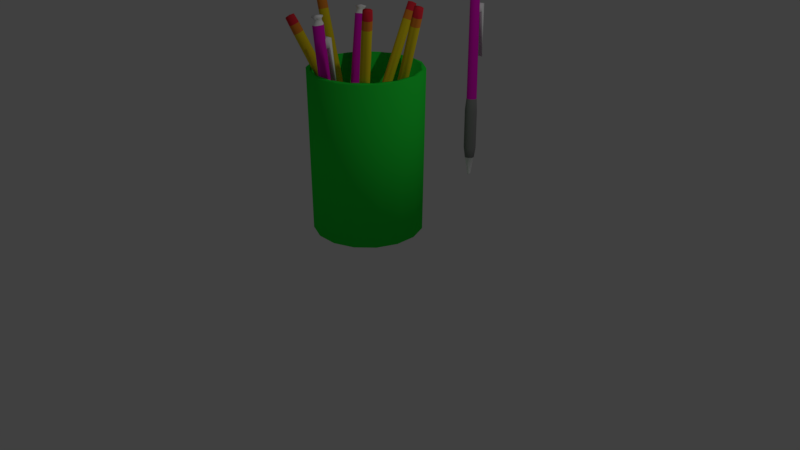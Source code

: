 # Source: pen_pencel_and_cup.blend  (saved by Blender 2.79.0; exported with 4.5.12 LTS)
import bpy
from mathutils import Matrix  # noqa: F401  (used for matrix-valued properties, if any)

bpy.ops.wm.read_factory_settings(use_empty=True)
scene = bpy.context.scene
scene.name = 'Scene'

# ---- collections
col_collection_1 = bpy.data.collections.new('Collection 1'); scene.collection.children.link(col_collection_1)

# ---- materials (node trees are filled in below, after node groups)
mat_material_008 = bpy.data.materials.new('Material.008')
mat_material_008.alpha_threshold = 0.0
mat_material_008.use_transparent_shadow = False
mat_material_008.diffuse_color = (0.2661, 0.2661, 0.2661, 1.0)
mat_material_008.roughness = 0.5
mat_material_001 = bpy.data.materials.new('Material.001')
mat_material_001.alpha_threshold = 0.0
mat_material_001.use_transparent_shadow = False
mat_material_001.diffuse_color = (1.0, 1.0, 1.0, 1.0)
mat_material_001.roughness = 0.5
mat_material_007 = bpy.data.materials.new('Material.007')
mat_material_007.alpha_threshold = 0.0
mat_material_007.use_transparent_shadow = False
mat_material_007.diffuse_color = (0.8, 0.008059, 0.5706, 1.0)
mat_material_007.roughness = 0.5
mat_material_002 = bpy.data.materials.new('Material.002')
mat_material_002.alpha_threshold = 0.0
mat_material_002.use_transparent_shadow = False
mat_material_002.diffuse_color = (0.8, 0.631, 0.01417, 1.0)
mat_material_002.roughness = 0.5
mat_material_003 = bpy.data.materials.new('Material.003')
mat_material_003.alpha_threshold = 0.0
mat_material_003.use_transparent_shadow = False
mat_material_003.diffuse_color = (0.0, 0.0, 0.0, 1.0)
mat_material_003.roughness = 0.5
mat_material_004 = bpy.data.materials.new('Material.004')
mat_material_004.alpha_threshold = 0.0
mat_material_004.use_transparent_shadow = False
mat_material_004.diffuse_color = (1.0, 0.3139, 0.007418, 1.0)
mat_material_004.roughness = 0.5
mat_material_005 = bpy.data.materials.new('Material.005')
mat_material_005.alpha_threshold = 0.0
mat_material_005.use_transparent_shadow = False
mat_material_005.diffuse_color = (0.8, 0.2542, 0.02947, 1.0)
mat_material_005.roughness = 0.5
mat_material_006 = bpy.data.materials.new('Material.006')
mat_material_006.alpha_threshold = 0.0
mat_material_006.use_transparent_shadow = False
mat_material_006.diffuse_color = (0.8, 0.03063, 0.04805, 1.0)
mat_material_006.roughness = 0.5
mat_material_009 = bpy.data.materials.new('Material.009')
mat_material_009.alpha_threshold = 0.0
mat_material_009.use_transparent_shadow = False
mat_material_009.diffuse_color = (0.02032, 0.8, 0.05068, 1.0)
mat_material_009.roughness = 0.5

# ---- material node trees

# ---- world
world_world = bpy.data.worlds.new('World'); scene.world = world_world
world_world.color = (0.05088, 0.05088, 0.05088)
world_world.use_sun_shadow = False
world_world.sun_shadow_jitter_overblur = 0.0
world_world.cycles.sampling_method = 'MANUAL'

# ---- cameras
cam_camera = bpy.data.cameras.new('Camera')
cam_camera.clip_end = 100.0
cam_camera.lens = 35.0
cam_camera.sensor_width = 32.0
cam_camera.sensor_height = 18.0
cam_camera.ortho_scale = 7.314
cam_camera.dof.focus_distance = 0.0
cam_camera.dof.aperture_fstop = 128.0

# ---- lights
light_lamp = bpy.data.lights.new('Lamp', 'POINT')
light_lamp.transmission_factor = 0.0
light_lamp.cutoff_distance = 30.0
light_lamp.energy = 100.0
light_lamp.shadow_buffer_clip_start = 1.001
light_lamp.shadow_soft_size = 0.1
light_lamp.shadow_maximum_resolution = 0.006
light_lamp.use_absolute_resolution = True

# ---- meshes
me_cube_018 = bpy.data.meshes.new('Cube.018')
me_cube_018.from_pydata([(-0.6947, -0.6533, 24.62), (-0.9898, -0.3885, 37.47), (-0.695, 0.6944, 24.62), (-0.9902, 1.073, 37.47), (0.6321, -0.6596, 24.62), (0.449, -0.3953, 37.47), (0.6585, 0.6996, 24.62), (0.4777, 1.079, 37.47), (-0.3497, 1.02, 24.62), (-0.6156, 1.426, 37.47), (-0.3497, -0.9798, 24.62), (-0.6156, -0.7426, 37.47), (0.1049, 1.426, 37.47), (0.3148, -0.9798, 24.62), (0.3148, 1.02, 24.62), (0.1049, -0.7426, 37.47), (-1.021, -0.2956, 24.62), (-1.343, -0.0005337, 37.47), (0.9792, -0.2956, 24.62), (0.8255, -0.0005377, 37.47), (-1.343, 0.7129, 37.47), (0.9792, 0.3623, 24.62), (-1.021, 0.3623, 24.62), (0.8255, 0.7129, 37.47), (-0.9094, -0.8504, 26.83), (-0.9099, 0.9077, 26.83), (0.8558, 0.9145, 26.83), (0.8214, -0.8585, 26.83), (-0.4594, -1.276, 26.83), (-0.4594, 1.333, 26.83), (0.4074, -1.276, 26.83), (0.4074, 1.333, 26.83), (1.274, -0.3837, 26.83), (-1.335, -0.3837, 26.83), (1.274, 0.4745, 26.83), (-1.335, 0.4745, 26.83), (-1.138, -0.6282, 34.8), (-1.139, 1.13, 34.8), (0.627, 1.137, 34.8), (0.5926, -0.6364, 34.79), (-0.6881, -1.054, 34.8), (-0.6881, 1.555, 34.8), (0.1787, -1.054, 34.8), (0.1787, 1.555, 34.8), (1.045, -0.1616, 34.8), (-1.564, -0.1616, 34.8), (1.045, 0.6966, 34.8), (-1.564, 0.6966, 34.8), (-0.1838, -0.1401, 20.54), (-0.1839, 0.226, 20.54), (0.1767, -0.1418, 20.56), (0.1839, 0.2274, 20.54), (-0.09003, 0.3145, 20.54), (-0.09003, -0.2289, 20.54), (0.0905, -0.2289, 20.54), (0.0905, 0.3145, 20.54), (-0.2724, -0.04295, 20.54), (0.271, -0.04295, 20.54), (0.0002348, 0.04642, 20.54), (0.271, 0.1358, 20.54), (-0.2724, 0.1358, 20.54), (-0.2449, -0.1994, 20.84), (-0.2451, 0.2865, 20.84), (0.243, 0.2884, 20.84), (0.2335, -0.2017, 20.86), (-0.1205, -0.3172, 20.84), (-0.1205, 0.404, 20.84), (0.1191, -0.3172, 20.84), (0.1191, 0.404, 20.84), (0.3587, -0.07045, 20.84), (-0.3625, -0.07045, 20.84), (0.3587, 0.1668, 20.84), (-0.3625, 0.1668, 20.84), (-1.159, -0.1796, 59.51), (-1.159, 1.168, 59.51), (0.1682, -0.1859, 59.52), (0.1946, 1.173, 59.51), (-0.8136, 1.494, 59.51), (-0.8136, -0.5061, 59.51), (-0.1491, 1.494, 59.51), (-0.1491, -0.5061, 59.51), (-1.485, 0.1781, 59.51), (0.3908, 0.2176, 59.52), (-1.485, 0.836, 59.51), (0.5153, 0.836, 59.51), (-1.157, -0.2179, 60.9), (-1.157, 1.181, 60.9), (0.2211, -0.2244, 60.9), (0.2485, 1.187, 60.9), (-0.7984, 1.52, 60.9), (-0.7984, -0.557, 60.9), (-0.1084, 1.52, 60.9), (-0.1084, -0.557, 60.9), (-1.495, 0.1536, 60.9), (0.5815, 0.1536, 60.9), (-0.4534, 0.4951, 61.11), (-1.495, 0.8366, 60.9), (0.5815, 0.8366, 60.9), (-0.9779, -0.003834, 60.46), (-0.9781, 0.9879, 60.46), (0.01792, 0.9918, 60.46), (-0.001494, -0.008455, 60.43), (-0.724, -0.2441, 60.46), (-0.724, 1.228, 60.46), (-0.235, -0.2441, 60.46), (-0.235, 1.228, 60.46), (0.1683, 0.2868, 60.51), (-1.218, 0.2594, 60.46), (0.2539, 0.7435, 60.46), (-1.218, 0.7435, 60.46), (-1.014, 1.023, 60.02), (0.05054, 1.027, 60.02), (0.0298, -0.04105, 60.0), (-0.742, -0.2928, 60.02), (-0.742, 1.279, 60.02), (-0.2197, -0.2928, 60.02), (-0.2197, 1.279, 60.02), (0.2098, 0.2747, 60.13), (-1.27, 0.2451, 60.02), (0.3027, 0.7623, 60.02), (-1.27, 0.7623, 60.02), (-1.013, -0.03611, 60.02), (-1.275, 0.8379, 55.19), (-1.275, 0.8379, 56.78), (-1.275, 2.394, 45.97), (-1.275, 2.394, 56.78), (0.3195, 0.8379, 55.19), (0.3195, 0.8379, 56.78), (0.3195, 2.394, 45.97), (0.3195, 2.394, 56.78), (-1.275, 1.87, 55.19), (-1.275, 1.87, 56.78), (0.3195, 1.87, 55.19), (0.3195, 1.87, 56.78), (-1.275, 1.998, 56.78), (0.3195, 1.998, 56.78)], [], [(47, 20, 3, 37), (43, 12, 7, 38), (44, 19, 5, 39), (40, 11, 1, 36), (13, 18, 4), (15, 17, 1, 11), (16, 13, 10, 0), (42, 15, 11, 40), (37, 3, 9, 41), (39, 5, 15, 42), (19, 15, 5), (41, 9, 12, 43), (23, 15, 19), (22, 13, 16), (15, 20, 17), (13, 21, 18), (46, 23, 19, 44), (36, 1, 17, 45), (38, 7, 23, 46), (14, 6, 21, 13), (9, 3, 20, 15), (12, 9, 15), (2, 8, 13, 22), (7, 12, 15, 23), (8, 14, 13), (45, 17, 20, 47), (16, 33, 35, 22), (6, 26, 34, 21), (0, 24, 33, 16), (21, 34, 32, 18), (8, 29, 31, 14), (4, 27, 30, 13), (2, 25, 29, 8), (13, 30, 28, 10), (10, 28, 24, 0), (18, 32, 27, 4), (14, 31, 26, 6), (22, 35, 25, 2), (33, 45, 47, 35), (26, 38, 46, 34), (24, 36, 45, 33), (34, 46, 44, 32), (29, 41, 43, 31), (27, 39, 42, 30), (25, 37, 41, 29), (30, 42, 40, 28), (28, 40, 36, 24), (32, 44, 39, 27), (31, 43, 38, 26), (35, 47, 37, 25), (72, 22, 2, 62), (68, 14, 6, 63), (69, 18, 4, 64), (65, 10, 0, 61), (58, 57, 50, 54), (56, 58, 53, 48), (67, 13, 10, 65), (62, 2, 8, 66), (64, 4, 13, 67), (58, 54, 53), (66, 8, 14, 68), (60, 58, 56), (58, 59, 57), (71, 21, 18, 69), (61, 0, 16, 70), (63, 6, 21, 71), (55, 51, 59, 58), (49, 52, 58, 60), (52, 55, 58), (70, 16, 22, 72), (56, 70, 72, 60), (51, 63, 71, 59), (48, 61, 70, 56), (59, 71, 69, 57), (52, 66, 68, 55), (50, 64, 67, 54), (49, 62, 66, 52), (54, 67, 65, 53), (53, 65, 61, 48), (57, 69, 64, 50), (55, 68, 63, 51), (60, 72, 62, 49), (20, 83, 74, 3), (12, 79, 76, 7), (19, 82, 75, 5), (11, 78, 73, 1), (80, 81, 73, 78), (15, 80, 78, 11), (3, 74, 77, 9), (5, 75, 80, 15), (82, 80, 75), (9, 77, 79, 12), (84, 80, 82), (80, 83, 81), (23, 84, 82, 19), (1, 73, 81, 17), (7, 76, 84, 23), (77, 74, 83, 80), (79, 77, 80), (76, 79, 80, 84), (17, 81, 83, 20), (109, 96, 86, 99), (105, 91, 88, 100), (106, 94, 87, 101), (102, 90, 85, 98), (95, 93, 85, 90), (95, 90, 92), (104, 92, 90, 102), (99, 86, 89, 103), (101, 87, 92, 104), (94, 95, 92, 87), (103, 89, 91, 105), (97, 95, 94), (95, 96, 93), (108, 97, 94, 106), (98, 85, 93, 107), (100, 88, 97, 108), (89, 86, 96, 95), (91, 89, 95), (88, 91, 95, 97), (107, 93, 96, 109), (118, 107, 109, 120), (111, 100, 108, 119), (121, 98, 107, 118), (119, 108, 106, 117), (114, 103, 105, 116), (112, 101, 104, 115), (110, 99, 103, 114), (115, 104, 102, 113), (113, 102, 98, 121), (117, 106, 101, 112), (116, 105, 100, 111), (120, 109, 99, 110), (83, 120, 110, 74), (79, 116, 111, 76), (82, 117, 112, 75), (78, 113, 121, 73), (80, 115, 113, 78), (74, 110, 114, 77), (75, 112, 115, 80), (77, 114, 116, 79), (84, 119, 117, 82), (73, 121, 118, 81), (76, 111, 119, 84), (81, 118, 120, 83), (124, 134, 125), (124, 125, 129, 128), (132, 133, 127, 126), (126, 127, 123, 122), (130, 132, 126, 122), (133, 131, 123, 127), (135, 134, 131, 133), (124, 128, 132, 130), (128, 135, 133, 132), (122, 123, 131, 130), (128, 129, 135), (129, 125, 134, 135), (130, 131, 134, 124)])
me_cube_018.polygons.foreach_set('use_smooth', [True] * 158)
me_cube_018.polygons.foreach_set('material_index', [0, 0, 0, 0, 0, 0, 0, 0, 0, 0, 0, 0, 0, 0, 0, 0, 0, 0, 0, 0, 0, 0, 0, 0, 0, 0, 0, 0, 0, 0, 0, 0, 0, 0, 0, 0, 0, 0, 0, 0, 0, 0, 0, 0, 0, 0, 0, 0, 0, 0, 1, 1, 1, 1, 1, 1, 1, 1, 1, 1, 1, 1, 1, 1, 1, 1, 1, 1, 1, 1, 1, 1, 1, 1, 1, 1, 1, 1, 1, 1, 1, 1, 2, 2, 2, 2, 2, 2, 2, 2, 2, 2, 2, 2, 2, 2, 2, 2, 2, 2, 2, 1, 1, 1, 1, 1, 1, 1, 1, 1, 1, 1, 1, 1, 1, 1, 1, 1, 1, 1, 1, 1, 1, 1, 1, 1, 1, 1, 1, 1, 1, 1, 1, 1, 1, 1, 1, 1, 1, 1, 1, 1, 1, 1, 1, 1, 1, 1, 1, 1, 1, 1, 1, 1, 1, 1, 1, 1])
me_cube_018.materials.append(mat_material_008)
me_cube_018.materials.append(mat_material_001)
me_cube_018.materials.append(mat_material_007)
me_cube_018.use_remesh_preserve_volume = False
me_cube_018.use_remesh_preserve_attributes = False
me_cube_018.use_mirror_vertex_groups = False
me_cube_018.update()
me_cube_017 = bpy.data.meshes.new('Cube.017')
me_cube_017.from_pydata([(-0.6947, -0.6533, 24.62), (-0.9898, -0.3885, 37.47), (-0.695, 0.6944, 24.62), (-0.9902, 1.073, 37.47), (0.6321, -0.6596, 24.62), (0.449, -0.3953, 37.47), (0.6585, 0.6996, 24.62), (0.4777, 1.079, 37.47), (-0.3497, 1.02, 24.62), (-0.6156, 1.426, 37.47), (-0.3497, -0.9798, 24.62), (-0.6156, -0.7426, 37.47), (0.1049, 1.426, 37.47), (0.3148, -0.9798, 24.62), (0.3148, 1.02, 24.62), (0.1049, -0.7426, 37.47), (-1.021, -0.2956, 24.62), (-1.343, -0.0005337, 37.47), (0.9792, -0.2956, 24.62), (0.8255, -0.0005377, 37.47), (-1.343, 0.7129, 37.47), (0.9792, 0.3623, 24.62), (-1.021, 0.3623, 24.62), (0.8255, 0.7129, 37.47), (-0.9094, -0.8504, 26.83), (-0.9099, 0.9077, 26.83), (0.8558, 0.9145, 26.83), (0.8214, -0.8585, 26.83), (-0.4594, -1.276, 26.83), (-0.4594, 1.333, 26.83), (0.4074, -1.276, 26.83), (0.4074, 1.333, 26.83), (1.274, -0.3837, 26.83), (-1.335, -0.3837, 26.83), (1.274, 0.4745, 26.83), (-1.335, 0.4745, 26.83), (-1.138, -0.6282, 34.8), (-1.139, 1.13, 34.8), (0.627, 1.137, 34.8), (0.5926, -0.6364, 34.79), (-0.6881, -1.054, 34.8), (-0.6881, 1.555, 34.8), (0.1787, -1.054, 34.8), (0.1787, 1.555, 34.8), (1.045, -0.1616, 34.8), (-1.564, -0.1616, 34.8), (1.045, 0.6966, 34.8), (-1.564, 0.6966, 34.8), (-0.1838, -0.1401, 20.54), (-0.1839, 0.226, 20.54), (0.1767, -0.1418, 20.56), (0.1839, 0.2274, 20.54), (-0.09003, 0.3145, 20.54), (-0.09003, -0.2289, 20.54), (0.0905, -0.2289, 20.54), (0.0905, 0.3145, 20.54), (-0.2724, -0.04295, 20.54), (0.271, -0.04295, 20.54), (0.0002348, 0.04642, 20.54), (0.271, 0.1358, 20.54), (-0.2724, 0.1358, 20.54), (-0.2449, -0.1994, 20.84), (-0.2451, 0.2865, 20.84), (0.243, 0.2884, 20.84), (0.2335, -0.2017, 20.86), (-0.1205, -0.3172, 20.84), (-0.1205, 0.404, 20.84), (0.1191, -0.3172, 20.84), (0.1191, 0.404, 20.84), (0.3587, -0.07045, 20.84), (-0.3625, -0.07045, 20.84), (0.3587, 0.1668, 20.84), (-0.3625, 0.1668, 20.84), (-1.159, -0.1796, 59.51), (-1.159, 1.168, 59.51), (0.1682, -0.1859, 59.52), (0.1946, 1.173, 59.51), (-0.8136, 1.494, 59.51), (-0.8136, -0.5061, 59.51), (-0.1491, 1.494, 59.51), (-0.1491, -0.5061, 59.51), (-1.485, 0.1781, 59.51), (0.3908, 0.2176, 59.52), (-1.485, 0.836, 59.51), (0.5153, 0.836, 59.51), (-1.157, -0.2179, 60.9), (-1.157, 1.181, 60.9), (0.2211, -0.2244, 60.9), (0.2485, 1.187, 60.9), (-0.7984, 1.52, 60.9), (-0.7984, -0.557, 60.9), (-0.1084, 1.52, 60.9), (-0.1084, -0.557, 60.9), (-1.495, 0.1536, 60.9), (0.5815, 0.1536, 60.9), (-0.4534, 0.4951, 61.11), (-1.495, 0.8366, 60.9), (0.5815, 0.8366, 60.9), (-0.9779, -0.003834, 60.46), (-0.9781, 0.9879, 60.46), (0.01792, 0.9918, 60.46), (-0.001494, -0.008455, 60.43), (-0.724, -0.2441, 60.46), (-0.724, 1.228, 60.46), (-0.235, -0.2441, 60.46), (-0.235, 1.228, 60.46), (0.1683, 0.2868, 60.51), (-1.218, 0.2594, 60.46), (0.2539, 0.7435, 60.46), (-1.218, 0.7435, 60.46), (-1.014, 1.023, 60.02), (0.05054, 1.027, 60.02), (0.0298, -0.04105, 60.0), (-0.742, -0.2928, 60.02), (-0.742, 1.279, 60.02), (-0.2197, -0.2928, 60.02), (-0.2197, 1.279, 60.02), (0.2098, 0.2747, 60.13), (-1.27, 0.2451, 60.02), (0.3027, 0.7623, 60.02), (-1.27, 0.7623, 60.02), (-1.013, -0.03611, 60.02), (-1.275, 0.8379, 55.19), (-1.275, 0.8379, 56.78), (-1.275, 2.394, 45.97), (-1.275, 2.394, 56.78), (0.3195, 0.8379, 55.19), (0.3195, 0.8379, 56.78), (0.3195, 2.394, 45.97), (0.3195, 2.394, 56.78), (-1.275, 1.87, 55.19), (-1.275, 1.87, 56.78), (0.3195, 1.87, 55.19), (0.3195, 1.87, 56.78), (-1.275, 1.998, 56.78), (0.3195, 1.998, 56.78)], [], [(47, 20, 3, 37), (43, 12, 7, 38), (44, 19, 5, 39), (40, 11, 1, 36), (13, 18, 4), (15, 17, 1, 11), (16, 13, 10, 0), (42, 15, 11, 40), (37, 3, 9, 41), (39, 5, 15, 42), (19, 15, 5), (41, 9, 12, 43), (23, 15, 19), (22, 13, 16), (15, 20, 17), (13, 21, 18), (46, 23, 19, 44), (36, 1, 17, 45), (38, 7, 23, 46), (14, 6, 21, 13), (9, 3, 20, 15), (12, 9, 15), (2, 8, 13, 22), (7, 12, 15, 23), (8, 14, 13), (45, 17, 20, 47), (16, 33, 35, 22), (6, 26, 34, 21), (0, 24, 33, 16), (21, 34, 32, 18), (8, 29, 31, 14), (4, 27, 30, 13), (2, 25, 29, 8), (13, 30, 28, 10), (10, 28, 24, 0), (18, 32, 27, 4), (14, 31, 26, 6), (22, 35, 25, 2), (33, 45, 47, 35), (26, 38, 46, 34), (24, 36, 45, 33), (34, 46, 44, 32), (29, 41, 43, 31), (27, 39, 42, 30), (25, 37, 41, 29), (30, 42, 40, 28), (28, 40, 36, 24), (32, 44, 39, 27), (31, 43, 38, 26), (35, 47, 37, 25), (72, 22, 2, 62), (68, 14, 6, 63), (69, 18, 4, 64), (65, 10, 0, 61), (58, 57, 50, 54), (56, 58, 53, 48), (67, 13, 10, 65), (62, 2, 8, 66), (64, 4, 13, 67), (58, 54, 53), (66, 8, 14, 68), (60, 58, 56), (58, 59, 57), (71, 21, 18, 69), (61, 0, 16, 70), (63, 6, 21, 71), (55, 51, 59, 58), (49, 52, 58, 60), (52, 55, 58), (70, 16, 22, 72), (56, 70, 72, 60), (51, 63, 71, 59), (48, 61, 70, 56), (59, 71, 69, 57), (52, 66, 68, 55), (50, 64, 67, 54), (49, 62, 66, 52), (54, 67, 65, 53), (53, 65, 61, 48), (57, 69, 64, 50), (55, 68, 63, 51), (60, 72, 62, 49), (20, 83, 74, 3), (12, 79, 76, 7), (19, 82, 75, 5), (11, 78, 73, 1), (80, 81, 73, 78), (15, 80, 78, 11), (3, 74, 77, 9), (5, 75, 80, 15), (82, 80, 75), (9, 77, 79, 12), (84, 80, 82), (80, 83, 81), (23, 84, 82, 19), (1, 73, 81, 17), (7, 76, 84, 23), (77, 74, 83, 80), (79, 77, 80), (76, 79, 80, 84), (17, 81, 83, 20), (109, 96, 86, 99), (105, 91, 88, 100), (106, 94, 87, 101), (102, 90, 85, 98), (95, 93, 85, 90), (95, 90, 92), (104, 92, 90, 102), (99, 86, 89, 103), (101, 87, 92, 104), (94, 95, 92, 87), (103, 89, 91, 105), (97, 95, 94), (95, 96, 93), (108, 97, 94, 106), (98, 85, 93, 107), (100, 88, 97, 108), (89, 86, 96, 95), (91, 89, 95), (88, 91, 95, 97), (107, 93, 96, 109), (118, 107, 109, 120), (111, 100, 108, 119), (121, 98, 107, 118), (119, 108, 106, 117), (114, 103, 105, 116), (112, 101, 104, 115), (110, 99, 103, 114), (115, 104, 102, 113), (113, 102, 98, 121), (117, 106, 101, 112), (116, 105, 100, 111), (120, 109, 99, 110), (83, 120, 110, 74), (79, 116, 111, 76), (82, 117, 112, 75), (78, 113, 121, 73), (80, 115, 113, 78), (74, 110, 114, 77), (75, 112, 115, 80), (77, 114, 116, 79), (84, 119, 117, 82), (73, 121, 118, 81), (76, 111, 119, 84), (81, 118, 120, 83), (124, 134, 125), (124, 125, 129, 128), (132, 133, 127, 126), (126, 127, 123, 122), (130, 132, 126, 122), (133, 131, 123, 127), (135, 134, 131, 133), (124, 128, 132, 130), (128, 135, 133, 132), (122, 123, 131, 130), (128, 129, 135), (129, 125, 134, 135), (130, 131, 134, 124)])
me_cube_017.polygons.foreach_set('use_smooth', [True] * 158)
me_cube_017.polygons.foreach_set('material_index', [0, 0, 0, 0, 0, 0, 0, 0, 0, 0, 0, 0, 0, 0, 0, 0, 0, 0, 0, 0, 0, 0, 0, 0, 0, 0, 0, 0, 0, 0, 0, 0, 0, 0, 0, 0, 0, 0, 0, 0, 0, 0, 0, 0, 0, 0, 0, 0, 0, 0, 1, 1, 1, 1, 1, 1, 1, 1, 1, 1, 1, 1, 1, 1, 1, 1, 1, 1, 1, 1, 1, 1, 1, 1, 1, 1, 1, 1, 1, 1, 1, 1, 2, 2, 2, 2, 2, 2, 2, 2, 2, 2, 2, 2, 2, 2, 2, 2, 2, 2, 2, 1, 1, 1, 1, 1, 1, 1, 1, 1, 1, 1, 1, 1, 1, 1, 1, 1, 1, 1, 1, 1, 1, 1, 1, 1, 1, 1, 1, 1, 1, 1, 1, 1, 1, 1, 1, 1, 1, 1, 1, 1, 1, 1, 1, 1, 1, 1, 1, 1, 1, 1, 1, 1, 1, 1, 1, 1])
me_cube_017.materials.append(mat_material_008)
me_cube_017.materials.append(mat_material_001)
me_cube_017.materials.append(mat_material_007)
me_cube_017.use_remesh_preserve_volume = False
me_cube_017.use_remesh_preserve_attributes = False
me_cube_017.use_mirror_vertex_groups = False
me_cube_017.update()
me_cube_016 = bpy.data.meshes.new('Cube.016')
me_cube_016.from_pydata([(-0.6947, -0.6533, 1.619), (-0.8678, -0.4038, 37.43), (-0.695, 0.6944, 1.619), (-0.8682, 0.85, 37.43), (0.6321, -0.6596, 1.619), (0.3665, -0.4096, 37.41), (0.3148, 1.02, 1.619), (0.391, 0.8548, 37.43), (-0.3497, 1.02, 1.619), (-0.5469, 1.153, 37.43), (-0.3497, -0.9798, 1.619), (-0.5469, -0.7076, 37.43), (0.07126, 1.153, 37.43), (0.3148, -0.9798, 1.619), (0.07126, -0.7076, 37.43), (-1.021, -0.2956, 1.619), (-1.171, -0.071, 37.43), (0.9792, -0.2956, 1.619), (0.6894, -0.07101, 37.43), (-1.171, 0.541, 37.43), (0.9792, 0.3623, 1.619), (-1.021, 0.3623, 1.619), (0.6894, 0.541, 37.43), (-0.002802, 0.06797, -1.896), (-0.1674, -0.08289, -1.212), (-0.1674, 0.2297, -1.212), (0.1404, -0.08434, -1.2), (0.1465, 0.2309, -1.212), (-0.08734, 0.3052, -1.212), (-0.08734, -0.1586, -1.212), (0.06676, 0.3052, -1.212), (0.06676, -0.1586, -1.212), (-0.243, 8.07e-05, -1.227), (0.2209, 7.932e-05, -1.212), (-0.243, 0.1527, -1.212), (0.2209, 0.1527, -1.212), (-0.2372, -0.1509, -0.9141), (-0.2373, 0.2988, -0.9141), (0.2144, 0.3006, -0.9141), (0.2056, -0.153, -0.8981), (-0.1221, -0.2599, -0.9141), (-0.1221, 0.4075, -0.9141), (0.09967, -0.2599, -0.9141), (0.09967, 0.4075, -0.9141), (0.3214, -0.03155, -0.9141), (-0.346, -0.03155, -0.9141), (0.3214, 0.188, -0.9141), (-0.346, 0.188, -0.9141), (-0.8284, -0.4055, 39.09), (-0.8287, 0.8259, 39.09), (0.3839, -0.4112, 39.07), (0.408, 0.8307, 39.09), (-0.5132, 1.124, 39.09), (-0.5132, -0.7039, 39.09), (0.09397, 1.124, 39.09), (0.09397, -0.7039, 39.09), (-1.126, -0.07863, 39.09), (0.7011, -0.07863, 39.09), (-1.126, 0.5225, 39.09), (0.7011, 0.5225, 39.09), (-0.8355, -0.3569, 40.66), (-0.8358, 0.78, 40.66), (0.2839, -0.3622, 40.66), (0.3061, 0.7844, 40.66), (-0.5444, 1.055, 40.66), (-0.5444, -0.6324, 40.66), (0.01614, 1.055, 40.66), (0.01614, -0.6324, 40.66), (-1.111, -0.05512, 40.66), (0.5767, -0.05512, 40.66), (-0.2641, 0.2224, 40.82), (-1.111, 0.4999, 40.66), (0.5767, 0.4999, 40.66)], [], [(21, 19, 3, 2), (6, 12, 7), (17, 18, 5, 4), (10, 11, 1, 0), (13, 17, 4), (14, 16, 1, 11), (15, 13, 10, 0), (13, 14, 11, 10), (2, 3, 9, 8), (4, 5, 14, 13), (18, 14, 5), (8, 9, 12, 6), (22, 14, 18), (21, 13, 15), (14, 19, 16), (13, 20, 17), (20, 22, 18, 17), (0, 1, 16, 15), (6, 7, 22, 20), (6, 20, 13), (9, 3, 19, 14), (12, 9, 14), (2, 8, 13, 21), (7, 12, 14, 22), (8, 6, 13), (15, 16, 19, 21), (23, 34, 25), (23, 30, 27), (23, 33, 26), (23, 29, 24), (29, 32, 24), (23, 31, 29), (23, 25, 28), (23, 26, 31), (33, 29, 31, 26), (23, 28, 30), (35, 29, 33), (29, 34, 32), (23, 35, 33), (23, 24, 32), (23, 27, 35), (28, 25, 34, 29), (30, 28, 29), (27, 30, 29, 35), (23, 32, 34), (47, 21, 2, 37), (43, 6, 38), (44, 17, 4, 39), (40, 10, 0, 36), (42, 13, 10, 40), (37, 2, 8, 41), (39, 4, 13, 42), (41, 8, 6, 43), (46, 20, 17, 44), (36, 0, 15, 45), (38, 6, 20, 46), (45, 15, 21, 47), (32, 45, 47, 34), (27, 38, 46, 35), (24, 36, 45, 32), (35, 46, 44, 33), (28, 41, 43, 30), (26, 39, 42, 31), (25, 37, 41, 28), (31, 42, 40, 29), (29, 40, 36, 24), (33, 44, 39, 26), (30, 43, 38, 27), (34, 47, 37, 25), (19, 58, 49, 3), (12, 54, 51, 7), (18, 57, 50, 5), (11, 53, 48, 1), (55, 56, 48, 53), (14, 55, 53, 11), (3, 49, 52, 9), (5, 50, 55, 14), (57, 55, 50), (9, 52, 54, 12), (59, 55, 57), (55, 58, 56), (22, 59, 57, 18), (1, 48, 56, 16), (7, 51, 59, 22), (52, 49, 58, 55), (54, 52, 55), (51, 54, 55, 59), (16, 56, 58, 19), (58, 71, 61, 49), (54, 66, 63, 51), (57, 69, 62, 50), (53, 65, 60, 48), (70, 68, 60, 65), (70, 65, 67), (55, 67, 65, 53), (49, 61, 64, 52), (50, 62, 67, 55), (69, 70, 67, 62), (52, 64, 66, 54), (72, 70, 69), (70, 71, 68), (59, 72, 69, 57), (48, 60, 68, 56), (51, 63, 72, 59), (64, 61, 71, 70), (66, 64, 70), (63, 66, 70, 72), (56, 68, 71, 58)])
me_cube_016.polygons.foreach_set('use_smooth', [True] * 108)
me_cube_016.polygons.foreach_set('material_index', [0, 0, 0, 0, 0, 0, 0, 0, 0, 0, 0, 0, 0, 0, 0, 0, 0, 0, 0, 0, 0, 0, 0, 0, 0, 0, 1, 1, 1, 1, 1, 1, 1, 1, 1, 1, 1, 1, 1, 1, 1, 1, 1, 1, 1, 2, 2, 2, 2, 2, 2, 2, 2, 2, 2, 2, 2, 2, 2, 2, 2, 2, 2, 2, 2, 2, 2, 2, 2, 3, 3, 3, 3, 3, 3, 3, 3, 3, 3, 3, 3, 3, 3, 3, 3, 3, 3, 3, 4, 4, 4, 4, 4, 4, 4, 4, 4, 4, 4, 4, 4, 4, 4, 4, 4, 4, 4, 4])
me_cube_016.materials.append(mat_material_002)
me_cube_016.materials.append(mat_material_003)
me_cube_016.materials.append(mat_material_004)
me_cube_016.materials.append(mat_material_005)
me_cube_016.materials.append(mat_material_006)
me_cube_016.use_remesh_preserve_volume = False
me_cube_016.use_remesh_preserve_attributes = False
me_cube_016.use_mirror_vertex_groups = False
me_cube_016.update()
me_cube_015 = bpy.data.meshes.new('Cube.015')
me_cube_015.from_pydata([(-0.6947, -0.6533, 1.619), (-0.8678, -0.4038, 37.43), (-0.695, 0.6944, 1.619), (-0.8682, 0.85, 37.43), (0.6321, -0.6596, 1.619), (0.3665, -0.4096, 37.41), (0.3148, 1.02, 1.619), (0.391, 0.8548, 37.43), (-0.3497, 1.02, 1.619), (-0.5469, 1.153, 37.43), (-0.3497, -0.9798, 1.619), (-0.5469, -0.7076, 37.43), (0.07126, 1.153, 37.43), (0.3148, -0.9798, 1.619), (0.07126, -0.7076, 37.43), (-1.021, -0.2956, 1.619), (-1.171, -0.071, 37.43), (0.9792, -0.2956, 1.619), (0.6894, -0.07101, 37.43), (-1.171, 0.541, 37.43), (0.9792, 0.3623, 1.619), (-1.021, 0.3623, 1.619), (0.6894, 0.541, 37.43), (-0.002802, 0.06797, -1.896), (-0.1674, -0.08289, -1.212), (-0.1674, 0.2297, -1.212), (0.1404, -0.08434, -1.2), (0.1465, 0.2309, -1.212), (-0.08734, 0.3052, -1.212), (-0.08734, -0.1586, -1.212), (0.06676, 0.3052, -1.212), (0.06676, -0.1586, -1.212), (-0.243, 8.07e-05, -1.227), (0.2209, 7.932e-05, -1.212), (-0.243, 0.1527, -1.212), (0.2209, 0.1527, -1.212), (-0.2372, -0.1509, -0.9141), (-0.2373, 0.2988, -0.9141), (0.2144, 0.3006, -0.9141), (0.2056, -0.153, -0.8981), (-0.1221, -0.2599, -0.9141), (-0.1221, 0.4075, -0.9141), (0.09967, -0.2599, -0.9141), (0.09967, 0.4075, -0.9141), (0.3214, -0.03155, -0.9141), (-0.346, -0.03155, -0.9141), (0.3214, 0.188, -0.9141), (-0.346, 0.188, -0.9141), (-0.8284, -0.4055, 39.09), (-0.8287, 0.8259, 39.09), (0.3839, -0.4112, 39.07), (0.408, 0.8307, 39.09), (-0.5132, 1.124, 39.09), (-0.5132, -0.7039, 39.09), (0.09397, 1.124, 39.09), (0.09397, -0.7039, 39.09), (-1.126, -0.07863, 39.09), (0.7011, -0.07863, 39.09), (-1.126, 0.5225, 39.09), (0.7011, 0.5225, 39.09), (-0.8355, -0.3569, 40.66), (-0.8358, 0.78, 40.66), (0.2839, -0.3622, 40.66), (0.3061, 0.7844, 40.66), (-0.5444, 1.055, 40.66), (-0.5444, -0.6324, 40.66), (0.01614, 1.055, 40.66), (0.01614, -0.6324, 40.66), (-1.111, -0.05512, 40.66), (0.5767, -0.05512, 40.66), (-0.2641, 0.2224, 40.82), (-1.111, 0.4999, 40.66), (0.5767, 0.4999, 40.66)], [], [(21, 19, 3, 2), (6, 12, 7), (17, 18, 5, 4), (10, 11, 1, 0), (13, 17, 4), (14, 16, 1, 11), (15, 13, 10, 0), (13, 14, 11, 10), (2, 3, 9, 8), (4, 5, 14, 13), (18, 14, 5), (8, 9, 12, 6), (22, 14, 18), (21, 13, 15), (14, 19, 16), (13, 20, 17), (20, 22, 18, 17), (0, 1, 16, 15), (6, 7, 22, 20), (6, 20, 13), (9, 3, 19, 14), (12, 9, 14), (2, 8, 13, 21), (7, 12, 14, 22), (8, 6, 13), (15, 16, 19, 21), (23, 34, 25), (23, 30, 27), (23, 33, 26), (23, 29, 24), (29, 32, 24), (23, 31, 29), (23, 25, 28), (23, 26, 31), (33, 29, 31, 26), (23, 28, 30), (35, 29, 33), (29, 34, 32), (23, 35, 33), (23, 24, 32), (23, 27, 35), (28, 25, 34, 29), (30, 28, 29), (27, 30, 29, 35), (23, 32, 34), (47, 21, 2, 37), (43, 6, 38), (44, 17, 4, 39), (40, 10, 0, 36), (42, 13, 10, 40), (37, 2, 8, 41), (39, 4, 13, 42), (41, 8, 6, 43), (46, 20, 17, 44), (36, 0, 15, 45), (38, 6, 20, 46), (45, 15, 21, 47), (32, 45, 47, 34), (27, 38, 46, 35), (24, 36, 45, 32), (35, 46, 44, 33), (28, 41, 43, 30), (26, 39, 42, 31), (25, 37, 41, 28), (31, 42, 40, 29), (29, 40, 36, 24), (33, 44, 39, 26), (30, 43, 38, 27), (34, 47, 37, 25), (19, 58, 49, 3), (12, 54, 51, 7), (18, 57, 50, 5), (11, 53, 48, 1), (55, 56, 48, 53), (14, 55, 53, 11), (3, 49, 52, 9), (5, 50, 55, 14), (57, 55, 50), (9, 52, 54, 12), (59, 55, 57), (55, 58, 56), (22, 59, 57, 18), (1, 48, 56, 16), (7, 51, 59, 22), (52, 49, 58, 55), (54, 52, 55), (51, 54, 55, 59), (16, 56, 58, 19), (58, 71, 61, 49), (54, 66, 63, 51), (57, 69, 62, 50), (53, 65, 60, 48), (70, 68, 60, 65), (70, 65, 67), (55, 67, 65, 53), (49, 61, 64, 52), (50, 62, 67, 55), (69, 70, 67, 62), (52, 64, 66, 54), (72, 70, 69), (70, 71, 68), (59, 72, 69, 57), (48, 60, 68, 56), (51, 63, 72, 59), (64, 61, 71, 70), (66, 64, 70), (63, 66, 70, 72), (56, 68, 71, 58)])
me_cube_015.polygons.foreach_set('use_smooth', [True] * 108)
me_cube_015.polygons.foreach_set('material_index', [0, 0, 0, 0, 0, 0, 0, 0, 0, 0, 0, 0, 0, 0, 0, 0, 0, 0, 0, 0, 0, 0, 0, 0, 0, 0, 1, 1, 1, 1, 1, 1, 1, 1, 1, 1, 1, 1, 1, 1, 1, 1, 1, 1, 1, 2, 2, 2, 2, 2, 2, 2, 2, 2, 2, 2, 2, 2, 2, 2, 2, 2, 2, 2, 2, 2, 2, 2, 2, 3, 3, 3, 3, 3, 3, 3, 3, 3, 3, 3, 3, 3, 3, 3, 3, 3, 3, 3, 4, 4, 4, 4, 4, 4, 4, 4, 4, 4, 4, 4, 4, 4, 4, 4, 4, 4, 4, 4])
me_cube_015.materials.append(mat_material_002)
me_cube_015.materials.append(mat_material_003)
me_cube_015.materials.append(mat_material_004)
me_cube_015.materials.append(mat_material_005)
me_cube_015.materials.append(mat_material_006)
me_cube_015.use_remesh_preserve_volume = False
me_cube_015.use_remesh_preserve_attributes = False
me_cube_015.use_mirror_vertex_groups = False
me_cube_015.update()
me_cube_014 = bpy.data.meshes.new('Cube.014')
me_cube_014.from_pydata([(-0.6947, -0.6533, 1.619), (-0.8678, -0.4038, 37.43), (-0.695, 0.6944, 1.619), (-0.8682, 0.85, 37.43), (0.6321, -0.6596, 1.619), (0.3665, -0.4096, 37.41), (0.3148, 1.02, 1.619), (0.391, 0.8548, 37.43), (-0.3497, 1.02, 1.619), (-0.5469, 1.153, 37.43), (-0.3497, -0.9798, 1.619), (-0.5469, -0.7076, 37.43), (0.07126, 1.153, 37.43), (0.3148, -0.9798, 1.619), (0.07126, -0.7076, 37.43), (-1.021, -0.2956, 1.619), (-1.171, -0.071, 37.43), (0.9792, -0.2956, 1.619), (0.6894, -0.07101, 37.43), (-1.171, 0.541, 37.43), (0.9792, 0.3623, 1.619), (-1.021, 0.3623, 1.619), (0.6894, 0.541, 37.43), (-0.002802, 0.06797, -1.896), (-0.1674, -0.08289, -1.212), (-0.1674, 0.2297, -1.212), (0.1404, -0.08434, -1.2), (0.1465, 0.2309, -1.212), (-0.08734, 0.3052, -1.212), (-0.08734, -0.1586, -1.212), (0.06676, 0.3052, -1.212), (0.06676, -0.1586, -1.212), (-0.243, 8.07e-05, -1.227), (0.2209, 7.932e-05, -1.212), (-0.243, 0.1527, -1.212), (0.2209, 0.1527, -1.212), (-0.2372, -0.1509, -0.9141), (-0.2373, 0.2988, -0.9141), (0.2144, 0.3006, -0.9141), (0.2056, -0.153, -0.8981), (-0.1221, -0.2599, -0.9141), (-0.1221, 0.4075, -0.9141), (0.09967, -0.2599, -0.9141), (0.09967, 0.4075, -0.9141), (0.3214, -0.03155, -0.9141), (-0.346, -0.03155, -0.9141), (0.3214, 0.188, -0.9141), (-0.346, 0.188, -0.9141), (-0.8284, -0.4055, 39.09), (-0.8287, 0.8259, 39.09), (0.3839, -0.4112, 39.07), (0.408, 0.8307, 39.09), (-0.5132, 1.124, 39.09), (-0.5132, -0.7039, 39.09), (0.09397, 1.124, 39.09), (0.09397, -0.7039, 39.09), (-1.126, -0.07863, 39.09), (0.7011, -0.07863, 39.09), (-1.126, 0.5225, 39.09), (0.7011, 0.5225, 39.09), (-0.8355, -0.3569, 40.66), (-0.8358, 0.78, 40.66), (0.2839, -0.3622, 40.66), (0.3061, 0.7844, 40.66), (-0.5444, 1.055, 40.66), (-0.5444, -0.6324, 40.66), (0.01614, 1.055, 40.66), (0.01614, -0.6324, 40.66), (-1.111, -0.05512, 40.66), (0.5767, -0.05512, 40.66), (-0.2641, 0.2224, 40.82), (-1.111, 0.4999, 40.66), (0.5767, 0.4999, 40.66)], [], [(21, 19, 3, 2), (6, 12, 7), (17, 18, 5, 4), (10, 11, 1, 0), (13, 17, 4), (14, 16, 1, 11), (15, 13, 10, 0), (13, 14, 11, 10), (2, 3, 9, 8), (4, 5, 14, 13), (18, 14, 5), (8, 9, 12, 6), (22, 14, 18), (21, 13, 15), (14, 19, 16), (13, 20, 17), (20, 22, 18, 17), (0, 1, 16, 15), (6, 7, 22, 20), (6, 20, 13), (9, 3, 19, 14), (12, 9, 14), (2, 8, 13, 21), (7, 12, 14, 22), (8, 6, 13), (15, 16, 19, 21), (23, 34, 25), (23, 30, 27), (23, 33, 26), (23, 29, 24), (29, 32, 24), (23, 31, 29), (23, 25, 28), (23, 26, 31), (33, 29, 31, 26), (23, 28, 30), (35, 29, 33), (29, 34, 32), (23, 35, 33), (23, 24, 32), (23, 27, 35), (28, 25, 34, 29), (30, 28, 29), (27, 30, 29, 35), (23, 32, 34), (47, 21, 2, 37), (43, 6, 38), (44, 17, 4, 39), (40, 10, 0, 36), (42, 13, 10, 40), (37, 2, 8, 41), (39, 4, 13, 42), (41, 8, 6, 43), (46, 20, 17, 44), (36, 0, 15, 45), (38, 6, 20, 46), (45, 15, 21, 47), (32, 45, 47, 34), (27, 38, 46, 35), (24, 36, 45, 32), (35, 46, 44, 33), (28, 41, 43, 30), (26, 39, 42, 31), (25, 37, 41, 28), (31, 42, 40, 29), (29, 40, 36, 24), (33, 44, 39, 26), (30, 43, 38, 27), (34, 47, 37, 25), (19, 58, 49, 3), (12, 54, 51, 7), (18, 57, 50, 5), (11, 53, 48, 1), (55, 56, 48, 53), (14, 55, 53, 11), (3, 49, 52, 9), (5, 50, 55, 14), (57, 55, 50), (9, 52, 54, 12), (59, 55, 57), (55, 58, 56), (22, 59, 57, 18), (1, 48, 56, 16), (7, 51, 59, 22), (52, 49, 58, 55), (54, 52, 55), (51, 54, 55, 59), (16, 56, 58, 19), (58, 71, 61, 49), (54, 66, 63, 51), (57, 69, 62, 50), (53, 65, 60, 48), (70, 68, 60, 65), (70, 65, 67), (55, 67, 65, 53), (49, 61, 64, 52), (50, 62, 67, 55), (69, 70, 67, 62), (52, 64, 66, 54), (72, 70, 69), (70, 71, 68), (59, 72, 69, 57), (48, 60, 68, 56), (51, 63, 72, 59), (64, 61, 71, 70), (66, 64, 70), (63, 66, 70, 72), (56, 68, 71, 58)])
me_cube_014.polygons.foreach_set('use_smooth', [True] * 108)
me_cube_014.polygons.foreach_set('material_index', [0, 0, 0, 0, 0, 0, 0, 0, 0, 0, 0, 0, 0, 0, 0, 0, 0, 0, 0, 0, 0, 0, 0, 0, 0, 0, 1, 1, 1, 1, 1, 1, 1, 1, 1, 1, 1, 1, 1, 1, 1, 1, 1, 1, 1, 2, 2, 2, 2, 2, 2, 2, 2, 2, 2, 2, 2, 2, 2, 2, 2, 2, 2, 2, 2, 2, 2, 2, 2, 3, 3, 3, 3, 3, 3, 3, 3, 3, 3, 3, 3, 3, 3, 3, 3, 3, 3, 3, 4, 4, 4, 4, 4, 4, 4, 4, 4, 4, 4, 4, 4, 4, 4, 4, 4, 4, 4, 4])
me_cube_014.materials.append(mat_material_002)
me_cube_014.materials.append(mat_material_003)
me_cube_014.materials.append(mat_material_004)
me_cube_014.materials.append(mat_material_005)
me_cube_014.materials.append(mat_material_006)
me_cube_014.use_remesh_preserve_volume = False
me_cube_014.use_remesh_preserve_attributes = False
me_cube_014.use_mirror_vertex_groups = False
me_cube_014.update()
me_cube_013 = bpy.data.meshes.new('Cube.013')
me_cube_013.from_pydata([(-0.6947, -0.6533, 1.619), (-0.8678, -0.4038, 37.43), (-0.695, 0.6944, 1.619), (-0.8682, 0.85, 37.43), (0.6321, -0.6596, 1.619), (0.3665, -0.4096, 37.41), (0.3148, 1.02, 1.619), (0.391, 0.8548, 37.43), (-0.3497, 1.02, 1.619), (-0.5469, 1.153, 37.43), (-0.3497, -0.9798, 1.619), (-0.5469, -0.7076, 37.43), (0.07126, 1.153, 37.43), (0.3148, -0.9798, 1.619), (0.07126, -0.7076, 37.43), (-1.021, -0.2956, 1.619), (-1.171, -0.071, 37.43), (0.9792, -0.2956, 1.619), (0.6894, -0.07101, 37.43), (-1.171, 0.541, 37.43), (0.9792, 0.3623, 1.619), (-1.021, 0.3623, 1.619), (0.6894, 0.541, 37.43), (-0.002802, 0.06797, -1.896), (-0.1674, -0.08289, -1.212), (-0.1674, 0.2297, -1.212), (0.1404, -0.08434, -1.2), (0.1465, 0.2309, -1.212), (-0.08734, 0.3052, -1.212), (-0.08734, -0.1586, -1.212), (0.06676, 0.3052, -1.212), (0.06676, -0.1586, -1.212), (-0.243, 8.07e-05, -1.227), (0.2209, 7.932e-05, -1.212), (-0.243, 0.1527, -1.212), (0.2209, 0.1527, -1.212), (-0.2372, -0.1509, -0.9141), (-0.2373, 0.2988, -0.9141), (0.2144, 0.3006, -0.9141), (0.2056, -0.153, -0.8981), (-0.1221, -0.2599, -0.9141), (-0.1221, 0.4075, -0.9141), (0.09967, -0.2599, -0.9141), (0.09967, 0.4075, -0.9141), (0.3214, -0.03155, -0.9141), (-0.346, -0.03155, -0.9141), (0.3214, 0.188, -0.9141), (-0.346, 0.188, -0.9141), (-0.8284, -0.4055, 39.09), (-0.8287, 0.8259, 39.09), (0.3839, -0.4112, 39.07), (0.408, 0.8307, 39.09), (-0.5132, 1.124, 39.09), (-0.5132, -0.7039, 39.09), (0.09397, 1.124, 39.09), (0.09397, -0.7039, 39.09), (-1.126, -0.07863, 39.09), (0.7011, -0.07863, 39.09), (-1.126, 0.5225, 39.09), (0.7011, 0.5225, 39.09), (-0.8355, -0.3569, 40.66), (-0.8358, 0.78, 40.66), (0.2839, -0.3622, 40.66), (0.3061, 0.7844, 40.66), (-0.5444, 1.055, 40.66), (-0.5444, -0.6324, 40.66), (0.01614, 1.055, 40.66), (0.01614, -0.6324, 40.66), (-1.111, -0.05512, 40.66), (0.5767, -0.05512, 40.66), (-0.2641, 0.2224, 40.82), (-1.111, 0.4999, 40.66), (0.5767, 0.4999, 40.66)], [], [(21, 19, 3, 2), (6, 12, 7), (17, 18, 5, 4), (10, 11, 1, 0), (13, 17, 4), (14, 16, 1, 11), (15, 13, 10, 0), (13, 14, 11, 10), (2, 3, 9, 8), (4, 5, 14, 13), (18, 14, 5), (8, 9, 12, 6), (22, 14, 18), (21, 13, 15), (14, 19, 16), (13, 20, 17), (20, 22, 18, 17), (0, 1, 16, 15), (6, 7, 22, 20), (6, 20, 13), (9, 3, 19, 14), (12, 9, 14), (2, 8, 13, 21), (7, 12, 14, 22), (8, 6, 13), (15, 16, 19, 21), (23, 34, 25), (23, 30, 27), (23, 33, 26), (23, 29, 24), (29, 32, 24), (23, 31, 29), (23, 25, 28), (23, 26, 31), (33, 29, 31, 26), (23, 28, 30), (35, 29, 33), (29, 34, 32), (23, 35, 33), (23, 24, 32), (23, 27, 35), (28, 25, 34, 29), (30, 28, 29), (27, 30, 29, 35), (23, 32, 34), (47, 21, 2, 37), (43, 6, 38), (44, 17, 4, 39), (40, 10, 0, 36), (42, 13, 10, 40), (37, 2, 8, 41), (39, 4, 13, 42), (41, 8, 6, 43), (46, 20, 17, 44), (36, 0, 15, 45), (38, 6, 20, 46), (45, 15, 21, 47), (32, 45, 47, 34), (27, 38, 46, 35), (24, 36, 45, 32), (35, 46, 44, 33), (28, 41, 43, 30), (26, 39, 42, 31), (25, 37, 41, 28), (31, 42, 40, 29), (29, 40, 36, 24), (33, 44, 39, 26), (30, 43, 38, 27), (34, 47, 37, 25), (19, 58, 49, 3), (12, 54, 51, 7), (18, 57, 50, 5), (11, 53, 48, 1), (55, 56, 48, 53), (14, 55, 53, 11), (3, 49, 52, 9), (5, 50, 55, 14), (57, 55, 50), (9, 52, 54, 12), (59, 55, 57), (55, 58, 56), (22, 59, 57, 18), (1, 48, 56, 16), (7, 51, 59, 22), (52, 49, 58, 55), (54, 52, 55), (51, 54, 55, 59), (16, 56, 58, 19), (58, 71, 61, 49), (54, 66, 63, 51), (57, 69, 62, 50), (53, 65, 60, 48), (70, 68, 60, 65), (70, 65, 67), (55, 67, 65, 53), (49, 61, 64, 52), (50, 62, 67, 55), (69, 70, 67, 62), (52, 64, 66, 54), (72, 70, 69), (70, 71, 68), (59, 72, 69, 57), (48, 60, 68, 56), (51, 63, 72, 59), (64, 61, 71, 70), (66, 64, 70), (63, 66, 70, 72), (56, 68, 71, 58)])
me_cube_013.polygons.foreach_set('use_smooth', [True] * 108)
me_cube_013.polygons.foreach_set('material_index', [0, 0, 0, 0, 0, 0, 0, 0, 0, 0, 0, 0, 0, 0, 0, 0, 0, 0, 0, 0, 0, 0, 0, 0, 0, 0, 1, 1, 1, 1, 1, 1, 1, 1, 1, 1, 1, 1, 1, 1, 1, 1, 1, 1, 1, 2, 2, 2, 2, 2, 2, 2, 2, 2, 2, 2, 2, 2, 2, 2, 2, 2, 2, 2, 2, 2, 2, 2, 2, 3, 3, 3, 3, 3, 3, 3, 3, 3, 3, 3, 3, 3, 3, 3, 3, 3, 3, 3, 4, 4, 4, 4, 4, 4, 4, 4, 4, 4, 4, 4, 4, 4, 4, 4, 4, 4, 4, 4])
me_cube_013.materials.append(mat_material_002)
me_cube_013.materials.append(mat_material_003)
me_cube_013.materials.append(mat_material_004)
me_cube_013.materials.append(mat_material_005)
me_cube_013.materials.append(mat_material_006)
me_cube_013.use_remesh_preserve_volume = False
me_cube_013.use_remesh_preserve_attributes = False
me_cube_013.use_mirror_vertex_groups = False
me_cube_013.update()
me_cube_012 = bpy.data.meshes.new('Cube.012')
me_cube_012.from_pydata([(-0.6947, -0.6533, 24.62), (-0.9898, -0.3885, 37.47), (-0.695, 0.6944, 24.62), (-0.9902, 1.073, 37.47), (0.6321, -0.6596, 24.62), (0.449, -0.3953, 37.47), (0.6585, 0.6996, 24.62), (0.4777, 1.079, 37.47), (-0.3497, 1.02, 24.62), (-0.6156, 1.426, 37.47), (-0.3497, -0.9798, 24.62), (-0.6156, -0.7426, 37.47), (0.1049, 1.426, 37.47), (0.3148, -0.9798, 24.62), (0.3148, 1.02, 24.62), (0.1049, -0.7426, 37.47), (-1.021, -0.2956, 24.62), (-1.343, -0.0005337, 37.47), (0.9792, -0.2956, 24.62), (0.8255, -0.0005377, 37.47), (-1.343, 0.7129, 37.47), (0.9792, 0.3623, 24.62), (-1.021, 0.3623, 24.62), (0.8255, 0.7129, 37.47), (-0.9094, -0.8504, 26.83), (-0.9099, 0.9077, 26.83), (0.8558, 0.9145, 26.83), (0.8214, -0.8585, 26.83), (-0.4594, -1.276, 26.83), (-0.4594, 1.333, 26.83), (0.4074, -1.276, 26.83), (0.4074, 1.333, 26.83), (1.274, -0.3837, 26.83), (-1.335, -0.3837, 26.83), (1.274, 0.4745, 26.83), (-1.335, 0.4745, 26.83), (-1.138, -0.6282, 34.8), (-1.139, 1.13, 34.8), (0.627, 1.137, 34.8), (0.5926, -0.6364, 34.79), (-0.6881, -1.054, 34.8), (-0.6881, 1.555, 34.8), (0.1787, -1.054, 34.8), (0.1787, 1.555, 34.8), (1.045, -0.1616, 34.8), (-1.564, -0.1616, 34.8), (1.045, 0.6966, 34.8), (-1.564, 0.6966, 34.8), (-0.1838, -0.1401, 20.54), (-0.1839, 0.226, 20.54), (0.1767, -0.1418, 20.56), (0.1839, 0.2274, 20.54), (-0.09003, 0.3145, 20.54), (-0.09003, -0.2289, 20.54), (0.0905, -0.2289, 20.54), (0.0905, 0.3145, 20.54), (-0.2724, -0.04295, 20.54), (0.271, -0.04295, 20.54), (0.0002348, 0.04642, 20.54), (0.271, 0.1358, 20.54), (-0.2724, 0.1358, 20.54), (-0.2449, -0.1994, 20.84), (-0.2451, 0.2865, 20.84), (0.243, 0.2884, 20.84), (0.2335, -0.2017, 20.86), (-0.1205, -0.3172, 20.84), (-0.1205, 0.404, 20.84), (0.1191, -0.3172, 20.84), (0.1191, 0.404, 20.84), (0.3587, -0.07045, 20.84), (-0.3625, -0.07045, 20.84), (0.3587, 0.1668, 20.84), (-0.3625, 0.1668, 20.84), (-1.159, -0.1796, 59.51), (-1.159, 1.168, 59.51), (0.1682, -0.1859, 59.52), (0.1946, 1.173, 59.51), (-0.8136, 1.494, 59.51), (-0.8136, -0.5061, 59.51), (-0.1491, 1.494, 59.51), (-0.1491, -0.5061, 59.51), (-1.485, 0.1781, 59.51), (0.3908, 0.2176, 59.52), (-1.485, 0.836, 59.51), (0.5153, 0.836, 59.51), (-1.157, -0.2179, 60.9), (-1.157, 1.181, 60.9), (0.2211, -0.2244, 60.9), (0.2485, 1.187, 60.9), (-0.7984, 1.52, 60.9), (-0.7984, -0.557, 60.9), (-0.1084, 1.52, 60.9), (-0.1084, -0.557, 60.9), (-1.495, 0.1536, 60.9), (0.5815, 0.1536, 60.9), (-0.4534, 0.4951, 61.11), (-1.495, 0.8366, 60.9), (0.5815, 0.8366, 60.9), (-0.9779, -0.003834, 60.46), (-0.9781, 0.9879, 60.46), (0.01792, 0.9918, 60.46), (-0.001494, -0.008455, 60.43), (-0.724, -0.2441, 60.46), (-0.724, 1.228, 60.46), (-0.235, -0.2441, 60.46), (-0.235, 1.228, 60.46), (0.1683, 0.2868, 60.51), (-1.218, 0.2594, 60.46), (0.2539, 0.7435, 60.46), (-1.218, 0.7435, 60.46), (-1.014, 1.023, 60.02), (0.05054, 1.027, 60.02), (0.0298, -0.04105, 60.0), (-0.742, -0.2928, 60.02), (-0.742, 1.279, 60.02), (-0.2197, -0.2928, 60.02), (-0.2197, 1.279, 60.02), (0.2098, 0.2747, 60.13), (-1.27, 0.2451, 60.02), (0.3027, 0.7623, 60.02), (-1.27, 0.7623, 60.02), (-1.013, -0.03611, 60.02), (-1.275, 0.8379, 55.19), (-1.275, 0.8379, 56.78), (-1.275, 2.394, 45.97), (-1.275, 2.394, 56.78), (0.3195, 0.8379, 55.19), (0.3195, 0.8379, 56.78), (0.3195, 2.394, 45.97), (0.3195, 2.394, 56.78), (-1.275, 1.87, 55.19), (-1.275, 1.87, 56.78), (0.3195, 1.87, 55.19), (0.3195, 1.87, 56.78), (-1.275, 1.998, 56.78), (0.3195, 1.998, 56.78)], [], [(47, 20, 3, 37), (43, 12, 7, 38), (44, 19, 5, 39), (40, 11, 1, 36), (13, 18, 4), (15, 17, 1, 11), (16, 13, 10, 0), (42, 15, 11, 40), (37, 3, 9, 41), (39, 5, 15, 42), (19, 15, 5), (41, 9, 12, 43), (23, 15, 19), (22, 13, 16), (15, 20, 17), (13, 21, 18), (46, 23, 19, 44), (36, 1, 17, 45), (38, 7, 23, 46), (14, 6, 21, 13), (9, 3, 20, 15), (12, 9, 15), (2, 8, 13, 22), (7, 12, 15, 23), (8, 14, 13), (45, 17, 20, 47), (16, 33, 35, 22), (6, 26, 34, 21), (0, 24, 33, 16), (21, 34, 32, 18), (8, 29, 31, 14), (4, 27, 30, 13), (2, 25, 29, 8), (13, 30, 28, 10), (10, 28, 24, 0), (18, 32, 27, 4), (14, 31, 26, 6), (22, 35, 25, 2), (33, 45, 47, 35), (26, 38, 46, 34), (24, 36, 45, 33), (34, 46, 44, 32), (29, 41, 43, 31), (27, 39, 42, 30), (25, 37, 41, 29), (30, 42, 40, 28), (28, 40, 36, 24), (32, 44, 39, 27), (31, 43, 38, 26), (35, 47, 37, 25), (72, 22, 2, 62), (68, 14, 6, 63), (69, 18, 4, 64), (65, 10, 0, 61), (58, 57, 50, 54), (56, 58, 53, 48), (67, 13, 10, 65), (62, 2, 8, 66), (64, 4, 13, 67), (58, 54, 53), (66, 8, 14, 68), (60, 58, 56), (58, 59, 57), (71, 21, 18, 69), (61, 0, 16, 70), (63, 6, 21, 71), (55, 51, 59, 58), (49, 52, 58, 60), (52, 55, 58), (70, 16, 22, 72), (56, 70, 72, 60), (51, 63, 71, 59), (48, 61, 70, 56), (59, 71, 69, 57), (52, 66, 68, 55), (50, 64, 67, 54), (49, 62, 66, 52), (54, 67, 65, 53), (53, 65, 61, 48), (57, 69, 64, 50), (55, 68, 63, 51), (60, 72, 62, 49), (20, 83, 74, 3), (12, 79, 76, 7), (19, 82, 75, 5), (11, 78, 73, 1), (80, 81, 73, 78), (15, 80, 78, 11), (3, 74, 77, 9), (5, 75, 80, 15), (82, 80, 75), (9, 77, 79, 12), (84, 80, 82), (80, 83, 81), (23, 84, 82, 19), (1, 73, 81, 17), (7, 76, 84, 23), (77, 74, 83, 80), (79, 77, 80), (76, 79, 80, 84), (17, 81, 83, 20), (109, 96, 86, 99), (105, 91, 88, 100), (106, 94, 87, 101), (102, 90, 85, 98), (95, 93, 85, 90), (95, 90, 92), (104, 92, 90, 102), (99, 86, 89, 103), (101, 87, 92, 104), (94, 95, 92, 87), (103, 89, 91, 105), (97, 95, 94), (95, 96, 93), (108, 97, 94, 106), (98, 85, 93, 107), (100, 88, 97, 108), (89, 86, 96, 95), (91, 89, 95), (88, 91, 95, 97), (107, 93, 96, 109), (118, 107, 109, 120), (111, 100, 108, 119), (121, 98, 107, 118), (119, 108, 106, 117), (114, 103, 105, 116), (112, 101, 104, 115), (110, 99, 103, 114), (115, 104, 102, 113), (113, 102, 98, 121), (117, 106, 101, 112), (116, 105, 100, 111), (120, 109, 99, 110), (83, 120, 110, 74), (79, 116, 111, 76), (82, 117, 112, 75), (78, 113, 121, 73), (80, 115, 113, 78), (74, 110, 114, 77), (75, 112, 115, 80), (77, 114, 116, 79), (84, 119, 117, 82), (73, 121, 118, 81), (76, 111, 119, 84), (81, 118, 120, 83), (124, 134, 125), (124, 125, 129, 128), (132, 133, 127, 126), (126, 127, 123, 122), (130, 132, 126, 122), (133, 131, 123, 127), (135, 134, 131, 133), (124, 128, 132, 130), (128, 135, 133, 132), (122, 123, 131, 130), (128, 129, 135), (129, 125, 134, 135), (130, 131, 134, 124)])
me_cube_012.polygons.foreach_set('use_smooth', [True] * 158)
me_cube_012.polygons.foreach_set('material_index', [0, 0, 0, 0, 0, 0, 0, 0, 0, 0, 0, 0, 0, 0, 0, 0, 0, 0, 0, 0, 0, 0, 0, 0, 0, 0, 0, 0, 0, 0, 0, 0, 0, 0, 0, 0, 0, 0, 0, 0, 0, 0, 0, 0, 0, 0, 0, 0, 0, 0, 1, 1, 1, 1, 1, 1, 1, 1, 1, 1, 1, 1, 1, 1, 1, 1, 1, 1, 1, 1, 1, 1, 1, 1, 1, 1, 1, 1, 1, 1, 1, 1, 2, 2, 2, 2, 2, 2, 2, 2, 2, 2, 2, 2, 2, 2, 2, 2, 2, 2, 2, 1, 1, 1, 1, 1, 1, 1, 1, 1, 1, 1, 1, 1, 1, 1, 1, 1, 1, 1, 1, 1, 1, 1, 1, 1, 1, 1, 1, 1, 1, 1, 1, 1, 1, 1, 1, 1, 1, 1, 1, 1, 1, 1, 1, 1, 1, 1, 1, 1, 1, 1, 1, 1, 1, 1, 1, 1])
me_cube_012.materials.append(mat_material_008)
me_cube_012.materials.append(mat_material_001)
me_cube_012.materials.append(mat_material_007)
me_cube_012.use_remesh_preserve_volume = False
me_cube_012.use_remesh_preserve_attributes = False
me_cube_012.use_mirror_vertex_groups = False
me_cube_012.update()
me_cube_001 = bpy.data.meshes.new('Cube.001')
me_cube_001.from_pydata([(-0.6947, -0.6533, 1.619), (-0.8678, -0.4038, 37.43), (-0.695, 0.6944, 1.619), (-0.8682, 0.85, 37.43), (0.6321, -0.6596, 1.619), (0.3665, -0.4096, 37.41), (0.3148, 1.02, 1.619), (0.391, 0.8548, 37.43), (-0.3497, 1.02, 1.619), (-0.5469, 1.153, 37.43), (-0.3497, -0.9798, 1.619), (-0.5469, -0.7076, 37.43), (0.07126, 1.153, 37.43), (0.3148, -0.9798, 1.619), (0.07126, -0.7076, 37.43), (-1.021, -0.2956, 1.619), (-1.171, -0.071, 37.43), (0.9792, -0.2956, 1.619), (0.6894, -0.07101, 37.43), (-1.171, 0.541, 37.43), (0.9792, 0.3623, 1.619), (-1.021, 0.3623, 1.619), (0.6894, 0.541, 37.43), (-0.002802, 0.06797, -1.896), (-0.1674, -0.08289, -1.212), (-0.1674, 0.2297, -1.212), (0.1404, -0.08434, -1.2), (0.1465, 0.2309, -1.212), (-0.08734, 0.3052, -1.212), (-0.08734, -0.1586, -1.212), (0.06676, 0.3052, -1.212), (0.06676, -0.1586, -1.212), (-0.243, 8.07e-05, -1.227), (0.2209, 7.932e-05, -1.212), (-0.243, 0.1527, -1.212), (0.2209, 0.1527, -1.212), (-0.2372, -0.1509, -0.9141), (-0.2373, 0.2988, -0.9141), (0.2144, 0.3006, -0.9141), (0.2056, -0.153, -0.8981), (-0.1221, -0.2599, -0.9141), (-0.1221, 0.4075, -0.9141), (0.09967, -0.2599, -0.9141), (0.09967, 0.4075, -0.9141), (0.3214, -0.03155, -0.9141), (-0.346, -0.03155, -0.9141), (0.3214, 0.188, -0.9141), (-0.346, 0.188, -0.9141), (-0.8284, -0.4055, 39.09), (-0.8287, 0.8259, 39.09), (0.3839, -0.4112, 39.07), (0.408, 0.8307, 39.09), (-0.5132, 1.124, 39.09), (-0.5132, -0.7039, 39.09), (0.09397, 1.124, 39.09), (0.09397, -0.7039, 39.09), (-1.126, -0.07863, 39.09), (0.7011, -0.07863, 39.09), (-1.126, 0.5225, 39.09), (0.7011, 0.5225, 39.09), (-0.8355, -0.3569, 40.66), (-0.8358, 0.78, 40.66), (0.2839, -0.3622, 40.66), (0.3061, 0.7844, 40.66), (-0.5444, 1.055, 40.66), (-0.5444, -0.6324, 40.66), (0.01614, 1.055, 40.66), (0.01614, -0.6324, 40.66), (-1.111, -0.05512, 40.66), (0.5767, -0.05512, 40.66), (-0.2641, 0.2224, 40.82), (-1.111, 0.4999, 40.66), (0.5767, 0.4999, 40.66)], [], [(21, 19, 3, 2), (6, 12, 7), (17, 18, 5, 4), (10, 11, 1, 0), (13, 17, 4), (14, 16, 1, 11), (15, 13, 10, 0), (13, 14, 11, 10), (2, 3, 9, 8), (4, 5, 14, 13), (18, 14, 5), (8, 9, 12, 6), (22, 14, 18), (21, 13, 15), (14, 19, 16), (13, 20, 17), (20, 22, 18, 17), (0, 1, 16, 15), (6, 7, 22, 20), (6, 20, 13), (9, 3, 19, 14), (12, 9, 14), (2, 8, 13, 21), (7, 12, 14, 22), (8, 6, 13), (15, 16, 19, 21), (23, 34, 25), (23, 30, 27), (23, 33, 26), (23, 29, 24), (29, 32, 24), (23, 31, 29), (23, 25, 28), (23, 26, 31), (33, 29, 31, 26), (23, 28, 30), (35, 29, 33), (29, 34, 32), (23, 35, 33), (23, 24, 32), (23, 27, 35), (28, 25, 34, 29), (30, 28, 29), (27, 30, 29, 35), (23, 32, 34), (47, 21, 2, 37), (43, 6, 38), (44, 17, 4, 39), (40, 10, 0, 36), (42, 13, 10, 40), (37, 2, 8, 41), (39, 4, 13, 42), (41, 8, 6, 43), (46, 20, 17, 44), (36, 0, 15, 45), (38, 6, 20, 46), (45, 15, 21, 47), (32, 45, 47, 34), (27, 38, 46, 35), (24, 36, 45, 32), (35, 46, 44, 33), (28, 41, 43, 30), (26, 39, 42, 31), (25, 37, 41, 28), (31, 42, 40, 29), (29, 40, 36, 24), (33, 44, 39, 26), (30, 43, 38, 27), (34, 47, 37, 25), (19, 58, 49, 3), (12, 54, 51, 7), (18, 57, 50, 5), (11, 53, 48, 1), (55, 56, 48, 53), (14, 55, 53, 11), (3, 49, 52, 9), (5, 50, 55, 14), (57, 55, 50), (9, 52, 54, 12), (59, 55, 57), (55, 58, 56), (22, 59, 57, 18), (1, 48, 56, 16), (7, 51, 59, 22), (52, 49, 58, 55), (54, 52, 55), (51, 54, 55, 59), (16, 56, 58, 19), (58, 71, 61, 49), (54, 66, 63, 51), (57, 69, 62, 50), (53, 65, 60, 48), (70, 68, 60, 65), (70, 65, 67), (55, 67, 65, 53), (49, 61, 64, 52), (50, 62, 67, 55), (69, 70, 67, 62), (52, 64, 66, 54), (72, 70, 69), (70, 71, 68), (59, 72, 69, 57), (48, 60, 68, 56), (51, 63, 72, 59), (64, 61, 71, 70), (66, 64, 70), (63, 66, 70, 72), (56, 68, 71, 58)])
me_cube_001.polygons.foreach_set('use_smooth', [True] * 108)
me_cube_001.polygons.foreach_set('material_index', [0, 0, 0, 0, 0, 0, 0, 0, 0, 0, 0, 0, 0, 0, 0, 0, 0, 0, 0, 0, 0, 0, 0, 0, 0, 0, 1, 1, 1, 1, 1, 1, 1, 1, 1, 1, 1, 1, 1, 1, 1, 1, 1, 1, 1, 2, 2, 2, 2, 2, 2, 2, 2, 2, 2, 2, 2, 2, 2, 2, 2, 2, 2, 2, 2, 2, 2, 2, 2, 3, 3, 3, 3, 3, 3, 3, 3, 3, 3, 3, 3, 3, 3, 3, 3, 3, 3, 3, 4, 4, 4, 4, 4, 4, 4, 4, 4, 4, 4, 4, 4, 4, 4, 4, 4, 4, 4, 4])
me_cube_001.materials.append(mat_material_002)
me_cube_001.materials.append(mat_material_003)
me_cube_001.materials.append(mat_material_004)
me_cube_001.materials.append(mat_material_005)
me_cube_001.materials.append(mat_material_006)
me_cube_001.use_remesh_preserve_volume = False
me_cube_001.use_remesh_preserve_attributes = False
me_cube_001.use_mirror_vertex_groups = False
me_cube_001.update()
me_cylinder = bpy.data.meshes.new('Cylinder')
me_cylinder.from_pydata([(9.679e-08, -2.852e-07, 1.228), (0.2344, 0.5659, 1.201), (0.3627, 0.5429, 3.195), (0.2687, 0.6487, 3.181), (0.3826, 0.5726, 1.175), (1.261e-07, -2.696e-07, 1.178), (4.034e-08, 0.6125, 1.201), (0.1274, 0.6404, 3.195), (3.745e-08, 0.7021, 3.181), (0.1343, 0.6754, 1.175), (0.4331, 0.4331, 1.201), (0.5429, 0.3627, 3.195), (0.4965, 0.4965, 3.181), (0.5726, 0.3826, 1.175), (0.5659, 0.2344, 1.201), (0.6404, 0.1274, 3.195), (0.6487, 0.2687, 3.181), (0.6754, 0.1343, 1.175), (0.6125, -2.798e-07, 1.201), (0.6404, -0.1274, 3.195), (0.7021, -3.525e-07, 3.181), (0.6754, -0.1343, 1.175), (0.5659, -0.2344, 1.201), (0.5429, -0.3627, 3.195), (0.6487, -0.2687, 3.181), (0.5726, -0.3826, 1.175), (0.4331, -0.4331, 1.201), (0.3627, -0.5429, 3.195), (0.4965, -0.4965, 3.181), (0.3826, -0.5726, 1.175), (0.2344, -0.5659, 1.201), (0.1274, -0.6404, 3.195), (0.2687, -0.6487, 3.181), (0.1343, -0.6754, 1.175), (8.248e-08, -0.6125, 1.201), (-0.1274, -0.6404, 3.195), (-3.3e-08, -0.7021, 3.181), (-0.1343, -0.6754, 1.175), (-0.2344, -0.5659, 1.201), (-0.3627, -0.5429, 3.195), (-0.2687, -0.6487, 3.181), (-0.3826, -0.5726, 1.175), (-0.4331, -0.4331, 1.201), (-0.5429, -0.3627, 3.195), (-0.4965, -0.4965, 3.181), (-0.5726, -0.3826, 1.175), (-0.5659, -0.2344, 1.201), (-0.6404, -0.1274, 3.195), (-0.6487, -0.2687, 3.181), (-0.6754, -0.1343, 1.175), (-0.6125, -3.094e-07, 1.201), (-0.6404, 0.1274, 3.195), (-0.7021, -1.851e-07, 3.181), (-0.6754, 0.1343, 1.175), (-0.5659, 0.2344, 1.201), (-0.5429, 0.3627, 3.195), (-0.6487, 0.2687, 3.181), (-0.5726, 0.3826, 1.175), (-0.4331, 0.4331, 1.201), (-0.3627, 0.5429, 3.195), (-0.4965, 0.4965, 3.181), (-0.3826, 0.5726, 1.175), (-0.2344, 0.5659, 1.201), (-0.1274, 0.6404, 3.195), (-0.2687, 0.6487, 3.181), (-0.1343, 0.6754, 1.175)], [], [(5, 13, 17), (10, 0, 14), (13, 12, 16, 17), (12, 11, 15, 16), (5, 4, 13), (2, 1, 10, 11), (1, 0, 10), (4, 3, 12, 13), (3, 2, 11, 12), (11, 10, 14, 15), (8, 7, 2, 3), (5, 9, 4), (6, 0, 1), (9, 8, 3, 4), (7, 6, 1, 2), (16, 15, 19, 20), (17, 16, 20, 21), (14, 0, 18), (5, 17, 21), (15, 14, 18, 19), (19, 18, 22, 23), (20, 19, 23, 24), (21, 20, 24, 25), (18, 0, 22), (5, 21, 25), (22, 0, 26), (5, 25, 29), (23, 22, 26, 27), (24, 23, 27, 28), (25, 24, 28, 29), (28, 27, 31, 32), (29, 28, 32, 33), (26, 0, 30), (5, 29, 33), (27, 26, 30, 31), (5, 33, 37), (31, 30, 34, 35), (32, 31, 35, 36), (33, 32, 36, 37), (30, 0, 34), (36, 35, 39, 40), (37, 36, 40, 41), (34, 0, 38), (5, 37, 41), (35, 34, 38, 39), (39, 38, 42, 43), (40, 39, 43, 44), (41, 40, 44, 45), (38, 0, 42), (5, 41, 45), (45, 44, 48, 49), (42, 0, 46), (5, 45, 49), (43, 42, 46, 47), (44, 43, 47, 48), (48, 47, 51, 52), (49, 48, 52, 53), (46, 0, 50), (5, 49, 53), (47, 46, 50, 51), (50, 0, 54), (5, 53, 57), (51, 50, 54, 55), (52, 51, 55, 56), (53, 52, 56, 57), (56, 55, 59, 60), (57, 56, 60, 61), (54, 0, 58), (5, 57, 61), (55, 54, 58, 59), (59, 58, 62, 63), (60, 59, 63, 64), (61, 60, 64, 65), (58, 0, 62), (5, 61, 65), (62, 0, 6), (5, 65, 9), (63, 62, 6, 7), (64, 63, 7, 8), (65, 64, 8, 9)])
me_cylinder.polygons.foreach_set('use_smooth', [True] * 80)
me_cylinder.materials.append(mat_material_009)
me_cylinder.use_remesh_preserve_volume = False
me_cylinder.use_remesh_preserve_attributes = False
me_cylinder.use_mirror_vertex_groups = False
me_cylinder.update()

# ---- objects
ob_cube_006 = bpy.data.objects.new('Cube.006', me_cube_018)
ob_cube_005 = bpy.data.objects.new('Cube.005', me_cube_017)
ob_cube_004 = bpy.data.objects.new('Cube.004', me_cube_016)
ob_cube_003 = bpy.data.objects.new('Cube.003', me_cube_015)
ob_cube_002 = bpy.data.objects.new('Cube.002', me_cube_014)
ob_cube_001 = bpy.data.objects.new('Cube.001', me_cube_013)
ob_cube_009 = bpy.data.objects.new('Cube.009', me_cube_012)
ob_cube = bpy.data.objects.new('Cube', me_cube_001)
ob_cylinder = bpy.data.objects.new('Cylinder', me_cylinder)
ob_lamp = bpy.data.objects.new('Lamp', light_lamp)
ob_camera = bpy.data.objects.new('Camera', cam_camera)

# ---- transforms, parenting, visibility, modifiers, constraints
ob_cube_006.location = (-0.08186, -0.23, -0.8138)
ob_cube_006.rotation_euler = (0.1012, 0.0, 0.0)
ob_cube_006.scale = (0.06496, 0.06496, 0.06496)
ob_cube_006.lineart.crease_threshold = 0.0
ob_cube_005.location = (-0.08186, -0.4426, -0.8138)
ob_cube_005.rotation_euler = (-0.199, -0.09948, 0.0)
ob_cube_005.scale = (0.06496, 0.06496, 0.06496)
ob_cube_005.lineart.crease_threshold = 0.0
ob_cube_004.location = (0.2694, 0.1564, 0.6783)
ob_cube_004.rotation_euler = (0.3019, -0.3403, 0.0)
ob_cube_004.scale = (0.06496, 0.06496, 0.06496)
ob_cube_004.lineart.crease_threshold = 0.0
ob_cube_003.location = (0.09087, -0.2342, 0.6783)
ob_cube_003.rotation_euler = (0.08378, 0.1815, 0.0)
ob_cube_003.scale = (0.06496, 0.06496, 0.06496)
ob_cube_003.lineart.crease_threshold = 0.0
ob_cube_002.location = (-0.08186, -0.2883, 0.6783)
ob_cube_002.rotation_euler = (-0.4363, 0.0, 0.0)
ob_cube_002.scale = (0.06496, 0.06496, 0.06496)
ob_cube_002.lineart.crease_threshold = 0.0
ob_cube_001.location = (-0.08186, -0.03445, 0.6783)
ob_cube_001.rotation_euler = (0.0, -0.2601, 0.0)
ob_cube_001.scale = (0.06496, 0.06496, 0.06496)
ob_cube_001.lineart.crease_threshold = 0.0
ob_cube_009.location = (-0.08186, 1.941, -0.8138)
ob_cube_009.scale = (0.06496, 0.06496, 0.06496)
ob_cube_009.lineart.crease_threshold = 0.0
ob_cube.location = (-0.08186, 0.1987, 0.6783)
ob_cube.rotation_euler = (0.0, 0.288, 0.0)
ob_cube.scale = (0.06496, 0.06496, 0.06496)
ob_cube.lineart.crease_threshold = 0.0
ob_cylinder.location = (0.0, 0.0, -0.7272)
ob_cylinder.lineart.crease_threshold = 0.0
ob_lamp.location = (4.076, 1.005, 5.904)
ob_lamp.rotation_euler = (0.6503, 0.05522, 1.866)
ob_lamp.lock_rotations_4d = False
ob_lamp.empty_display_type = 'ARROWS'
ob_lamp.color = (0.0, 0.0, 0.0, 0.0)
ob_lamp.lineart.crease_threshold = 0.0
ob_camera.location = (7.481, -6.508, 5.344)
ob_camera.rotation_euler = (1.109, 0.0, 0.8149)
ob_camera.lock_rotations_4d = False
ob_camera.empty_display_type = 'ARROWS'
ob_camera.color = (0.0, 0.0, 0.0, 0.0)
ob_camera.display_type = 'WIRE'
ob_camera.lineart.crease_threshold = 0.0

# ---- collection membership
col_collection_1.objects.link(ob_cube_006)
col_collection_1.objects.link(ob_cube_005)
col_collection_1.objects.link(ob_cube_004)
col_collection_1.objects.link(ob_cube_003)
col_collection_1.objects.link(ob_cube_002)
col_collection_1.objects.link(ob_cube_001)
col_collection_1.objects.link(ob_cube_009)
col_collection_1.objects.link(ob_cube)
col_collection_1.objects.link(ob_cylinder)
col_collection_1.objects.link(ob_lamp)
col_collection_1.objects.link(ob_camera)

# ---- scene / render settings (as saved in the file)
scene.camera = ob_camera
scene.frame_start = 1; scene.frame_end = 250; scene.frame_set(1)
scene.render.engine = 'BLENDER_EEVEE_NEXT'
scene.render.resolution_percentage = 50
scene.render.dither_intensity = 0.0
scene.cycles.use_denoising = False
scene.cycles.samples = 128
scene.cycles.sampling_pattern = 'TABULATED_SOBOL'
scene.cycles.use_adaptive_sampling = False
scene.cycles.use_light_tree = False
scene.cycles.blur_glossy = 0.0
scene.cycles.sample_clamp_indirect = 0.0
scene.view_settings.view_transform = 'Standard'
bpy.context.view_layer.update()
